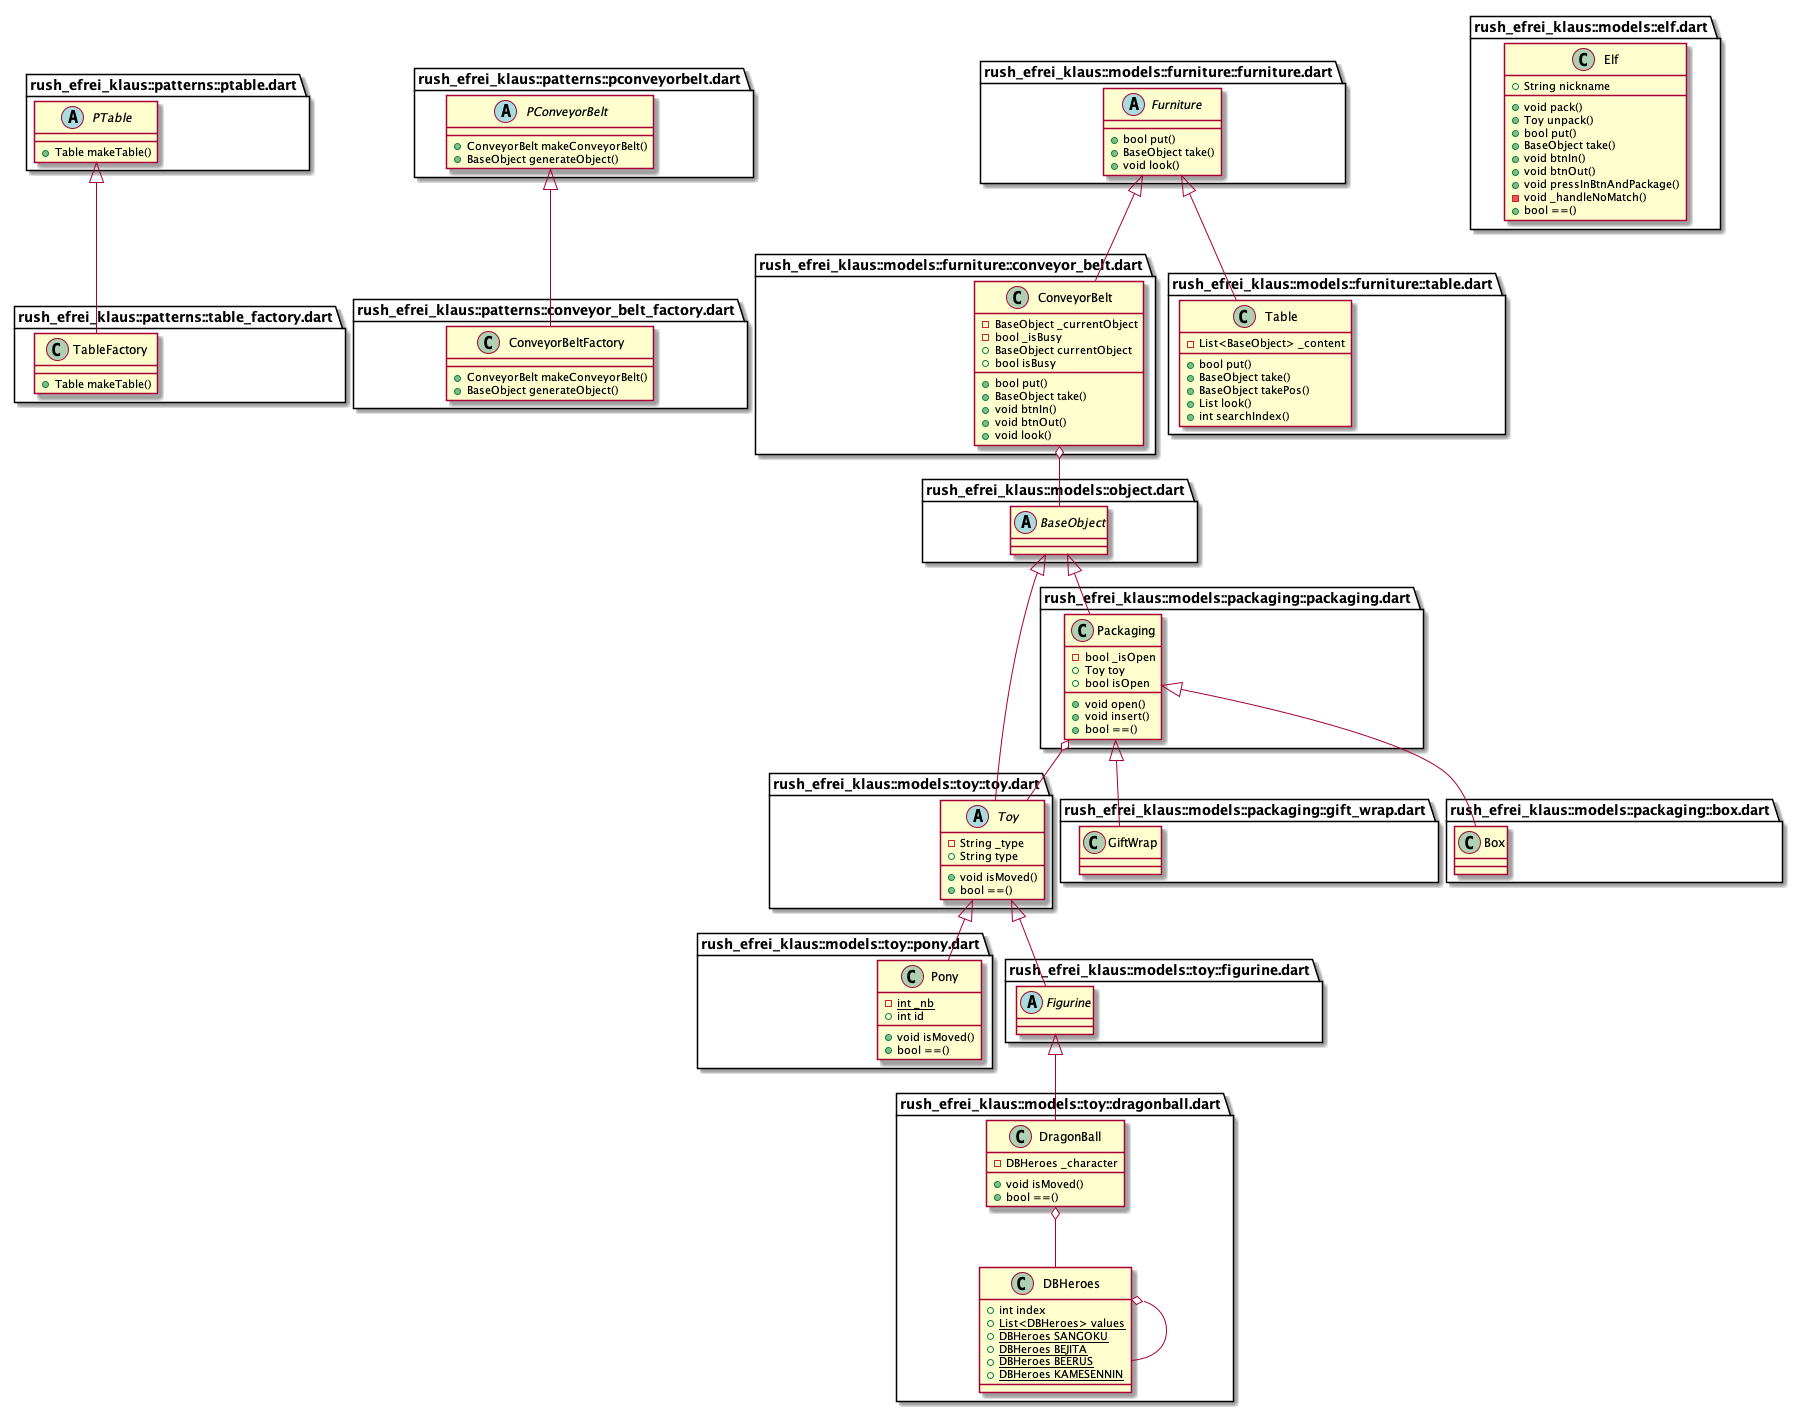

The diagram above was rendered by PlantUML. Its source (embedded in the PNG):
@startuml
set namespaceSeparator ::

abstract class "rush_efrei_klaus::patterns::ptable.dart::PTable" {
  +Table makeTable()
}

class "rush_efrei_klaus::patterns::conveyor_belt_factory.dart::ConveyorBeltFactory" {
  +ConveyorBelt makeConveyorBelt()
  +BaseObject generateObject()
}

"rush_efrei_klaus::patterns::pconveyorbelt.dart::PConveyorBelt" <|-- "rush_efrei_klaus::patterns::conveyor_belt_factory.dart::ConveyorBeltFactory"

abstract class "rush_efrei_klaus::patterns::pconveyorbelt.dart::PConveyorBelt" {
  +ConveyorBelt makeConveyorBelt()
  +BaseObject generateObject()
}

class "rush_efrei_klaus::patterns::table_factory.dart::TableFactory" {
  +Table makeTable()
}

"rush_efrei_klaus::patterns::ptable.dart::PTable" <|-- "rush_efrei_klaus::patterns::table_factory.dart::TableFactory"

class "rush_efrei_klaus::models::toy::pony.dart::Pony" {
  {static} -int _nb
  +int id
  +void isMoved()
  +bool ==()
}

"rush_efrei_klaus::models::toy::toy.dart::Toy" <|-- "rush_efrei_klaus::models::toy::pony.dart::Pony"

abstract class "rush_efrei_klaus::models::toy::figurine.dart::Figurine" {
}

"rush_efrei_klaus::models::toy::toy.dart::Toy" <|-- "rush_efrei_klaus::models::toy::figurine.dart::Figurine"

class "rush_efrei_klaus::models::toy::dragonball.dart::DBHeroes" {
  +int index
  {static} +List<DBHeroes> values
  {static} +DBHeroes SANGOKU
  {static} +DBHeroes BEJITA
  {static} +DBHeroes BEERUS
  {static} +DBHeroes KAMESENNIN
}

"rush_efrei_klaus::models::toy::dragonball.dart::DBHeroes" o-- "rush_efrei_klaus::models::toy::dragonball.dart::DBHeroes"

class "rush_efrei_klaus::models::toy::dragonball.dart::DragonBall" {
  -DBHeroes _character
  +void isMoved()
  +bool ==()
}

"rush_efrei_klaus::models::toy::dragonball.dart::DragonBall" o-- "rush_efrei_klaus::models::toy::dragonball.dart::DBHeroes"
"rush_efrei_klaus::models::toy::figurine.dart::Figurine" <|-- "rush_efrei_klaus::models::toy::dragonball.dart::DragonBall"

abstract class "rush_efrei_klaus::models::toy::toy.dart::Toy" {
  -String _type
  +String type
  +void isMoved()
  +bool ==()
}

"rush_efrei_klaus::models::object.dart::BaseObject" <|-- "rush_efrei_klaus::models::toy::toy.dart::Toy"

class "rush_efrei_klaus::models::elf.dart::Elf" {
  +String nickname
  +void pack()
  +Toy unpack()
  +bool put()
  +BaseObject take()
  +void btnIn()
  +void btnOut()
  +void pressInBtnAndPackage()
  -void _handleNoMatch()
  +bool ==()
}

class "rush_efrei_klaus::models::packaging::packaging.dart::Packaging" {
  -bool _isOpen
  +Toy toy
  +bool isOpen
  +void open()
  +void insert()
  +bool ==()
}

"rush_efrei_klaus::models::packaging::packaging.dart::Packaging" o-- "rush_efrei_klaus::models::toy::toy.dart::Toy"
"rush_efrei_klaus::models::object.dart::BaseObject" <|-- "rush_efrei_klaus::models::packaging::packaging.dart::Packaging"

class "rush_efrei_klaus::models::packaging::gift_wrap.dart::GiftWrap" {
}

"rush_efrei_klaus::models::packaging::packaging.dart::Packaging" <|-- "rush_efrei_klaus::models::packaging::gift_wrap.dart::GiftWrap"

class "rush_efrei_klaus::models::packaging::box.dart::Box" {
}

"rush_efrei_klaus::models::packaging::packaging.dart::Packaging" <|-- "rush_efrei_klaus::models::packaging::box.dart::Box"

abstract class "rush_efrei_klaus::models::object.dart::BaseObject" {
}

abstract class "rush_efrei_klaus::models::furniture::furniture.dart::Furniture" {
  +bool put()
  +BaseObject take()
  +void look()
}

class "rush_efrei_klaus::models::furniture::conveyor_belt.dart::ConveyorBelt" {
  -BaseObject _currentObject
  -bool _isBusy
  +BaseObject currentObject
  +bool isBusy
  +bool put()
  +BaseObject take()
  +void btnIn()
  +void btnOut()
  +void look()
}

"rush_efrei_klaus::models::furniture::conveyor_belt.dart::ConveyorBelt" o-- "rush_efrei_klaus::models::object.dart::BaseObject"
"rush_efrei_klaus::models::furniture::furniture.dart::Furniture" <|-- "rush_efrei_klaus::models::furniture::conveyor_belt.dart::ConveyorBelt"

class "rush_efrei_klaus::models::furniture::table.dart::Table" {
  -List<BaseObject> _content
  +bool put()
  +BaseObject take()
  +BaseObject takePos()
  +List look()
  +int searchIndex()
}

"rush_efrei_klaus::models::furniture::furniture.dart::Furniture" <|-- "rush_efrei_klaus::models::furniture::table.dart::Table"


@enduml